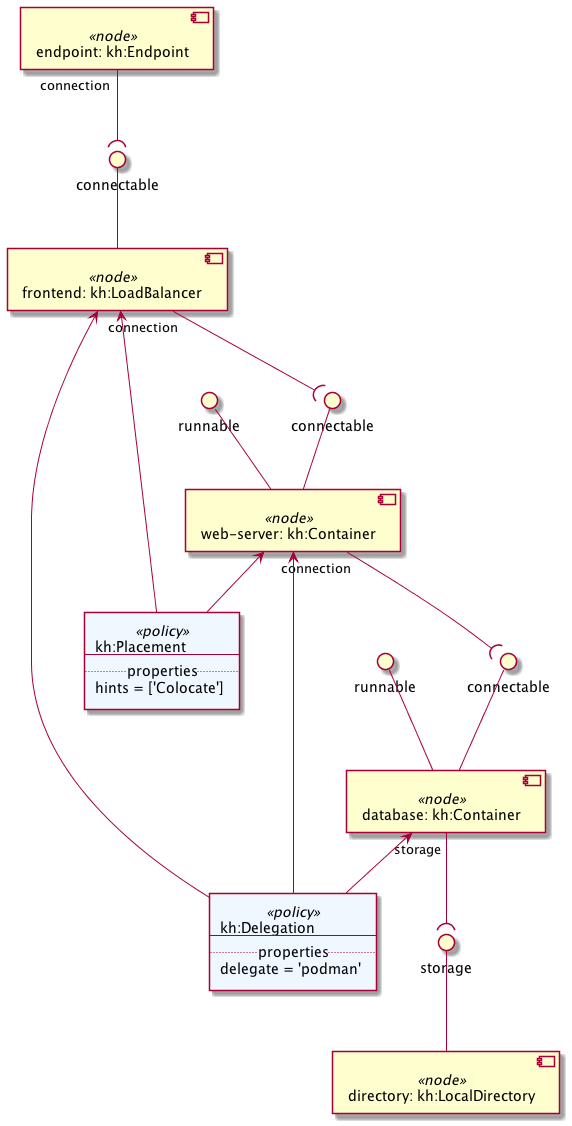

The diagram above was rendered by PlantUML. Its source (embedded in the PNG):
@startuml
skinparam componentStyle uml2

component "endpoint: kh:Endpoint" <<node>> as node_endpoint

component "frontend: kh:LoadBalancer" <<node>> as node_frontend
interface "connectable" as node_frontend_connectable
node_frontend_connectable -- node_frontend

component "web-server: kh:Container" <<node>> as node_web_server
interface "connectable" as node_web_server_connectable
node_web_server_connectable -- node_web_server
interface "runnable" as node_web_server_runnable
node_web_server_runnable -- node_web_server

component "database: kh:Container" <<node>> as node_database
interface "connectable" as node_database_connectable
node_database_connectable -- node_database
interface "runnable" as node_database_runnable
node_database_runnable -- node_database

component "directory: kh:LocalDirectory" <<node>> as node_directory
interface "storage" as node_directory_storage
node_directory_storage -- node_directory

node_endpoint "connection" --( node_frontend_connectable
node_frontend "connection" --( node_web_server_connectable
node_web_server "connection" --( node_database_connectable
node_database "storage" --( node_directory_storage
agent policy_podman <<policy>> #AliceBlue [
kh:Delegation
---
.. properties ..
delegate = 'podman'
]
policy_podman -up-> node_frontend
policy_podman -up-> node_web_server
policy_podman -up-> node_database
agent policy_colocate <<policy>> #AliceBlue [
kh:Placement
---
.. properties ..
hints = ['Colocate']
]
policy_colocate -up-> node_frontend
policy_colocate -up-> node_web_server
@enduml